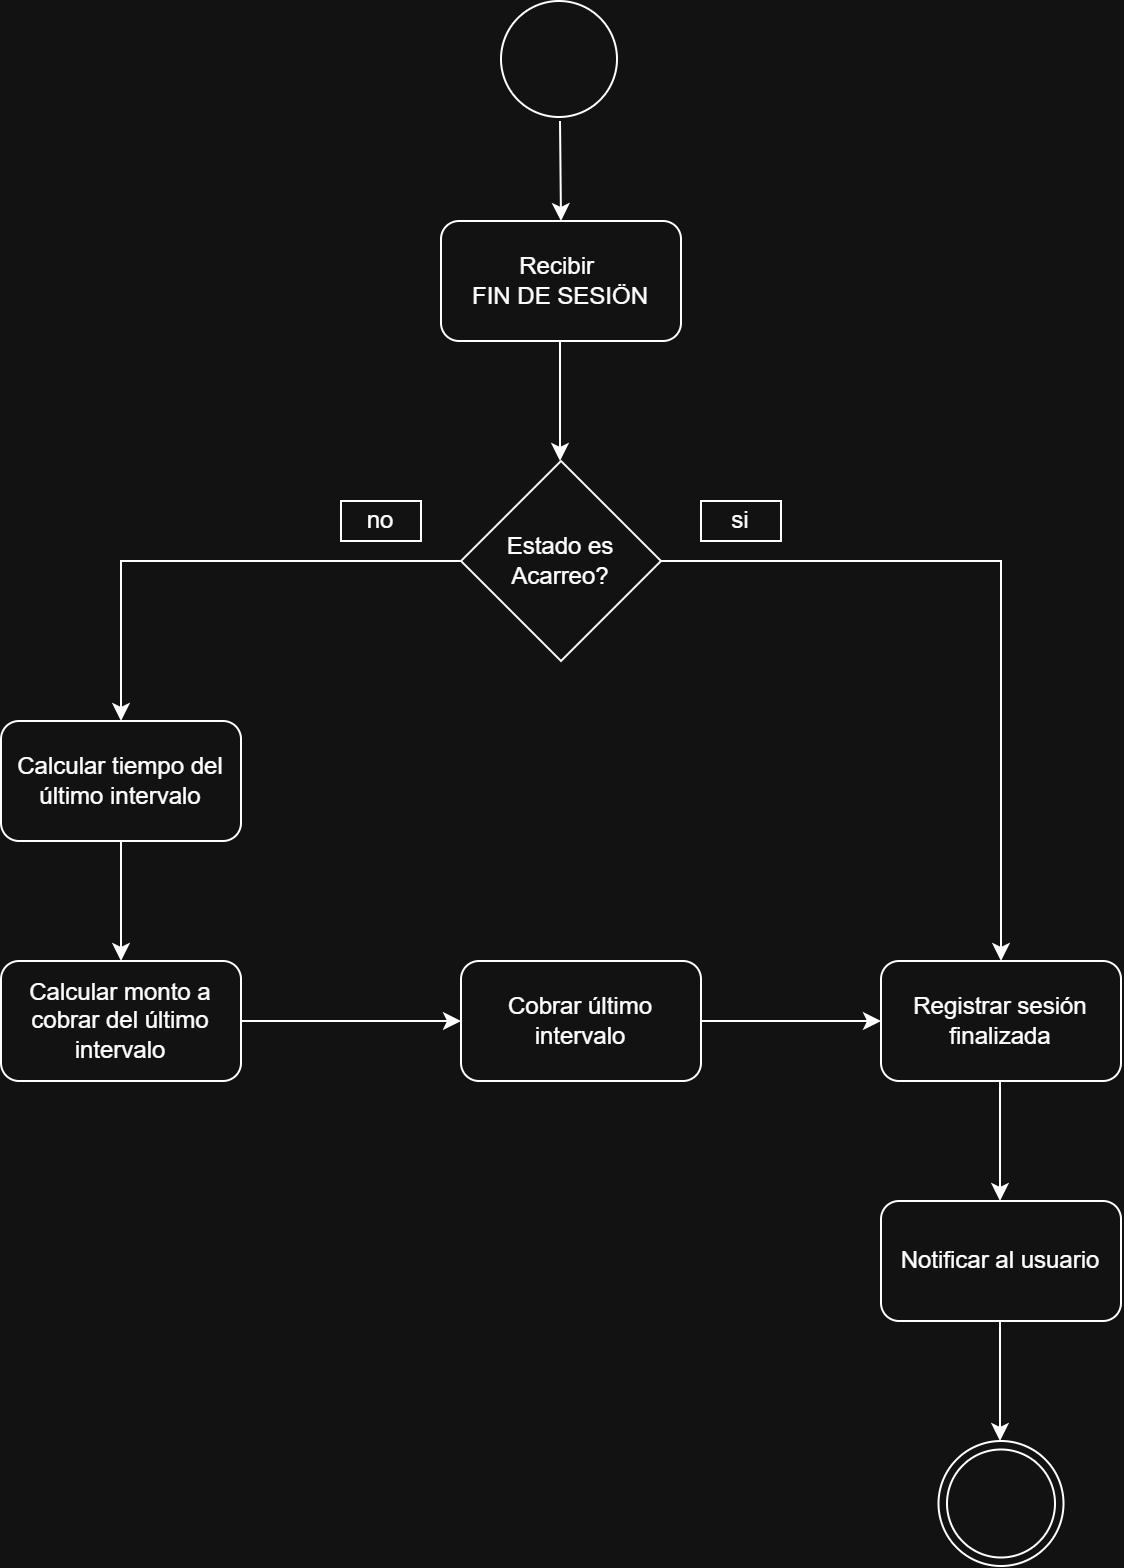

The diagram above was exported from draw.io. Its source (the exported page's mxGraphModel, read from the mxfile embedded in the PNG):
<mxGraphModel dx="1010" dy="744" grid="1" gridSize="10" guides="1" tooltips="1" connect="1" arrows="1" fold="1" page="1" pageScale="1" pageWidth="827" pageHeight="1169" math="0" shadow="0">
  <root>
    <mxCell id="0" />
    <mxCell id="1" parent="0" />
    <mxCell id="i3e8eVIi0ajf3F2xoxDY-1" parent="1" style="ellipse;whiteSpace=wrap;html=1;aspect=fixed;" value="" vertex="1">
      <mxGeometry height="58" width="58" x="380" y="20" as="geometry" />
    </mxCell>
    <mxCell id="i3e8eVIi0ajf3F2xoxDY-2" parent="1" style="rounded=1;whiteSpace=wrap;html=1;" value="Recibir&amp;nbsp;&lt;div&gt;FIN DE SESIÖN&lt;/div&gt;" vertex="1">
      <mxGeometry height="60" width="120" x="350" y="130" as="geometry" />
    </mxCell>
    <mxCell id="i3e8eVIi0ajf3F2xoxDY-3" parent="1" style="rounded=1;whiteSpace=wrap;html=1;" value="&lt;div&gt;&lt;br&gt;&lt;/div&gt;Calcular tiempo del&lt;div&gt;último intervalo&lt;div&gt;&lt;br&gt;&lt;/div&gt;&lt;/div&gt;" vertex="1">
      <mxGeometry height="60" width="120" x="130" y="380" as="geometry" />
    </mxCell>
    <mxCell id="i3e8eVIi0ajf3F2xoxDY-4" parent="1" style="rounded=1;whiteSpace=wrap;html=1;" value="Calcular monto a cobrar del último intervalo" vertex="1">
      <mxGeometry height="60" width="120" x="130" y="500" as="geometry" />
    </mxCell>
    <mxCell id="i3e8eVIi0ajf3F2xoxDY-5" parent="1" style="rounded=1;whiteSpace=wrap;html=1;" value="Cobrar último intervalo" vertex="1">
      <mxGeometry height="60" width="120" x="360" y="500" as="geometry" />
    </mxCell>
    <mxCell id="i3e8eVIi0ajf3F2xoxDY-6" parent="1" style="rhombus;whiteSpace=wrap;html=1;" value="Estado es Acarreo?" vertex="1">
      <mxGeometry height="100" width="100" x="360" y="250" as="geometry" />
    </mxCell>
    <mxCell id="i3e8eVIi0ajf3F2xoxDY-7" edge="1" parent="1" source="i3e8eVIi0ajf3F2xoxDY-6" style="endArrow=classic;html=1;rounded=0;exitX=0;exitY=0.5;exitDx=0;exitDy=0;entryX=0.5;entryY=0;entryDx=0;entryDy=0;edgeStyle=orthogonalEdgeStyle;" target="i3e8eVIi0ajf3F2xoxDY-3" value="">
      <mxGeometry height="50" relative="1" width="50" as="geometry">
        <mxPoint x="340" y="470" as="sourcePoint" />
        <mxPoint x="390" y="420" as="targetPoint" />
      </mxGeometry>
    </mxCell>
    <mxCell id="i3e8eVIi0ajf3F2xoxDY-8" parent="1" style="shape=note;whiteSpace=wrap;html=1;backgroundOutline=1;darkOpacity=0.05;size=0;" value="no" vertex="1">
      <mxGeometry height="20" width="40" x="300" y="270" as="geometry" />
    </mxCell>
    <mxCell id="i3e8eVIi0ajf3F2xoxDY-9" edge="1" parent="1" source="i3e8eVIi0ajf3F2xoxDY-3" style="endArrow=classic;html=1;rounded=0;exitX=0.5;exitY=1;exitDx=0;exitDy=0;entryX=0.5;entryY=0;entryDx=0;entryDy=0;" target="i3e8eVIi0ajf3F2xoxDY-4" value="">
      <mxGeometry height="50" relative="1" width="50" as="geometry">
        <mxPoint x="340" y="470" as="sourcePoint" />
        <mxPoint x="390" y="420" as="targetPoint" />
      </mxGeometry>
    </mxCell>
    <mxCell id="i3e8eVIi0ajf3F2xoxDY-10" edge="1" parent="1" source="i3e8eVIi0ajf3F2xoxDY-4" style="endArrow=classic;html=1;rounded=0;exitX=1;exitY=0.5;exitDx=0;exitDy=0;entryX=0;entryY=0.5;entryDx=0;entryDy=0;" target="i3e8eVIi0ajf3F2xoxDY-5" value="">
      <mxGeometry height="50" relative="1" width="50" as="geometry">
        <mxPoint x="189.5" y="550" as="sourcePoint" />
        <mxPoint x="189.5" y="610" as="targetPoint" />
      </mxGeometry>
    </mxCell>
    <mxCell id="i3e8eVIi0ajf3F2xoxDY-11" edge="1" parent="1" style="endArrow=classic;html=1;rounded=0;exitX=0.5;exitY=1;exitDx=0;exitDy=0;entryX=0.5;entryY=0;entryDx=0;entryDy=0;" value="">
      <mxGeometry height="50" relative="1" width="50" as="geometry">
        <mxPoint x="409.5" y="190" as="sourcePoint" />
        <mxPoint x="409.5" y="250" as="targetPoint" />
      </mxGeometry>
    </mxCell>
    <mxCell id="i3e8eVIi0ajf3F2xoxDY-12" edge="1" parent="1" style="endArrow=classic;html=1;rounded=0;exitX=0.5;exitY=1;exitDx=0;exitDy=0;" value="">
      <mxGeometry height="50" relative="1" width="50" as="geometry">
        <mxPoint x="409.5" y="80" as="sourcePoint" />
        <mxPoint x="410" y="130" as="targetPoint" />
      </mxGeometry>
    </mxCell>
    <mxCell id="i3e8eVIi0ajf3F2xoxDY-13" parent="1" style="rounded=1;whiteSpace=wrap;html=1;" value="Registrar sesión finalizada" vertex="1">
      <mxGeometry height="60" width="120" x="570" y="500" as="geometry" />
    </mxCell>
    <mxCell id="i3e8eVIi0ajf3F2xoxDY-14" edge="1" parent="1" source="i3e8eVIi0ajf3F2xoxDY-5" style="endArrow=classic;html=1;rounded=0;exitX=1;exitY=0.5;exitDx=0;exitDy=0;entryX=0;entryY=0.5;entryDx=0;entryDy=0;" target="i3e8eVIi0ajf3F2xoxDY-13" value="">
      <mxGeometry height="50" relative="1" width="50" as="geometry">
        <mxPoint x="419.5" y="560" as="sourcePoint" />
        <mxPoint x="419.5" y="620" as="targetPoint" />
      </mxGeometry>
    </mxCell>
    <mxCell id="i3e8eVIi0ajf3F2xoxDY-16" parent="1" style="rounded=1;whiteSpace=wrap;html=1;" value="Notificar al usuario" vertex="1">
      <mxGeometry height="60" width="120" x="570" y="620" as="geometry" />
    </mxCell>
    <mxCell id="i3e8eVIi0ajf3F2xoxDY-17" edge="1" parent="1" style="endArrow=classic;html=1;rounded=0;exitX=0.5;exitY=1;exitDx=0;exitDy=0;entryX=0.5;entryY=0;entryDx=0;entryDy=0;" value="">
      <mxGeometry height="50" relative="1" width="50" as="geometry">
        <mxPoint x="629.5" y="560" as="sourcePoint" />
        <mxPoint x="629.5" y="620" as="targetPoint" />
      </mxGeometry>
    </mxCell>
    <mxCell id="i3e8eVIi0ajf3F2xoxDY-19" edge="1" parent="1" style="endArrow=classic;html=1;rounded=0;exitX=0;exitY=0.5;exitDx=0;exitDy=0;edgeStyle=orthogonalEdgeStyle;" target="i3e8eVIi0ajf3F2xoxDY-13" value="">
      <mxGeometry height="50" relative="1" width="50" as="geometry">
        <Array as="points">
          <mxPoint x="630" y="300" />
        </Array>
        <mxPoint x="460" y="300" as="sourcePoint" />
        <mxPoint x="630" y="410" as="targetPoint" />
      </mxGeometry>
    </mxCell>
    <mxCell id="i3e8eVIi0ajf3F2xoxDY-20" parent="1" style="ellipse;whiteSpace=wrap;html=1;aspect=fixed;" value="" vertex="1">
      <mxGeometry height="62.5" width="62.5" x="598.75" y="740" as="geometry" />
    </mxCell>
    <mxCell id="i3e8eVIi0ajf3F2xoxDY-21" parent="1" style="ellipse;whiteSpace=wrap;html=1;aspect=fixed;" value="" vertex="1">
      <mxGeometry height="54" width="54" x="603" y="744.25" as="geometry" />
    </mxCell>
    <mxCell id="i3e8eVIi0ajf3F2xoxDY-22" edge="1" parent="1" style="endArrow=classic;html=1;rounded=0;exitX=0.5;exitY=1;exitDx=0;exitDy=0;entryX=0.5;entryY=0;entryDx=0;entryDy=0;" value="">
      <mxGeometry height="50" relative="1" width="50" as="geometry">
        <mxPoint x="629.5" y="680" as="sourcePoint" />
        <mxPoint x="629.5" y="740" as="targetPoint" />
      </mxGeometry>
    </mxCell>
    <mxCell id="i3e8eVIi0ajf3F2xoxDY-23" parent="1" style="shape=note;whiteSpace=wrap;html=1;backgroundOutline=1;darkOpacity=0.05;size=0;" value="si" vertex="1">
      <mxGeometry height="20" width="40" x="480" y="270" as="geometry" />
    </mxCell>
  </root>
</mxGraphModel>